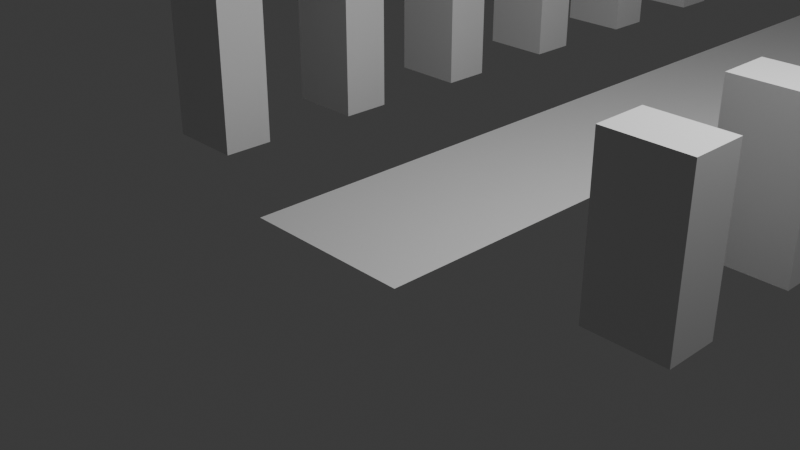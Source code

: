 # Source: terrain.blend  (saved by Blender 4.4.32; exported with 4.5.12 LTS)
import bpy
from mathutils import Matrix  # noqa: F401  (used for matrix-valued properties, if any)

bpy.ops.wm.read_factory_settings(use_empty=True)
scene = bpy.context.scene
scene.name = 'Scene'

# ---- collections
col_collection = bpy.data.collections.new('Collection'); scene.collection.children.link(col_collection)

# ---- materials (node trees are filled in below, after node groups)
mat_material_001 = bpy.data.materials.new('Material.001')

# ---- material node trees
mat_material_001.use_nodes = True; mat_material_001.node_tree.nodes.clear()
_N = mat_material_001.node_tree.nodes; _L = mat_material_001.node_tree.links
n0 = _N.new('ShaderNodeBsdfPrincipled'); n0.name = 'Principled BSDF'; n0.location = (10, 300)
n1 = _N.new('ShaderNodeOutputMaterial'); n1.name = 'Material Output'; n1.location = (300, 300)
_L.new(n0.outputs[0], n1.inputs[0])
n1.is_active_output = True

# ---- world
world_world = bpy.data.worlds.new('World'); scene.world = world_world
world_world.use_nodes = True; world_world.node_tree.nodes.clear()
_N = world_world.node_tree.nodes; _L = world_world.node_tree.links
n0 = _N.new('ShaderNodeOutputWorld'); n0.name = 'World Output'; n0.location = (300, 300)
n1 = _N.new('ShaderNodeBackground'); n1.name = 'Background'; n1.location = (10, 300)
n1.inputs[0].default_value = (0.05088, 0.05088, 0.05088, 1.0)
_L.new(n1.outputs[0], n0.inputs[0])
n0.is_active_output = True
world_world.color = (0.05088, 0.05088, 0.05088)
world_world.sun_shadow_jitter_overblur = 0.0

# ---- cameras
cam_camera = bpy.data.cameras.new('Camera')
cam_camera.clip_end = 100.0
cam_camera.ortho_scale = 7.314

# ---- lights
light_light = bpy.data.lights.new('Light', 'POINT')
light_light.energy = 1000.0
light_light.shadow_soft_size = 0.1

# ---- meshes
me_cube_001 = bpy.data.meshes.new('Cube.001')
me_cube_001.from_pydata([(-3.457, -0.3048, 0.0), (-3.457, -0.3048, 1.829), (-3.457, 0.3048, 0.0), (-3.457, 0.3048, 1.829), (-2.543, -0.3048, 0.0), (-2.543, -0.3048, 1.829), (-2.543, 0.3048, 0.0), (-2.543, 0.3048, 1.829), (2.543, -0.3048, 0.0), (2.543, -0.3048, 1.829), (2.543, 0.3048, 0.0), (2.543, 0.3048, 1.829), (3.457, -0.3048, 0.0), (3.457, -0.3048, 1.829), (3.457, 0.3048, 0.0), (3.457, 0.3048, 1.829)], [], [(0, 1, 3, 2), (2, 3, 7, 6), (6, 7, 5, 4), (4, 5, 1, 0), (2, 6, 4, 0), (7, 3, 1, 5), (8, 9, 11, 10), (10, 11, 15, 14), (14, 15, 13, 12), (12, 13, 9, 8), (10, 14, 12, 8), (15, 11, 9, 13)])
_uv = me_cube_001.uv_layers.new(name='UVMap')
_uv.uv.foreach_set('vector', [0.375, 0.0, 0.625, 0.0, 0.625, 0.25, 0.375, 0.25, 0.375, 0.25, 0.625, 0.25, 0.625, 0.5, 0.375, 0.5, 0.375, 0.5, 0.625, 0.5, 0.625, 0.75, 0.375, 0.75, 0.375, 0.75, 0.625, 0.75, 0.625, 1.0, 0.375, 1.0, 0.125, 0.5, 0.375, 0.5, 0.375, 0.75, 0.125, 0.75, 0.625, 0.5, 0.875, 0.5, 0.875, 0.75, 0.625, 0.75, 0.375, 0.0, 0.625, 0.0, 0.625, 0.25, 0.375, 0.25, 0.375, 0.25, 0.625, 0.25, 0.625, 0.5, 0.375, 0.5, 0.375, 0.5, 0.625, 0.5, 0.625, 0.75, 0.375, 0.75, 0.375, 0.75, 0.625, 0.75, 0.625, 1.0, 0.375, 1.0, 0.125, 0.5, 0.375, 0.5, 0.375, 0.75, 0.125, 0.75, 0.625, 0.5, 0.875, 0.5, 0.875, 0.75, 0.625, 0.75])
me_cube_001.materials.append(mat_material_001)
me_cube_001.update()
me_cube_003 = bpy.data.meshes.new('Cube.003')
me_cube_003.from_pydata([(-1.0, -1.0, -1.0), (-1.0, -1.0, -0.842), (-1.0, 1.0, -1.0), (-1.0, 16.06, 9.023), (1.0, -1.0, -1.0), (1.0, -1.0, -0.842), (1.0, 1.0, -1.0), (1.0, 16.06, 9.023)], [], [(0, 1, 3, 2), (2, 3, 7, 6), (6, 7, 5, 4), (4, 5, 1, 0), (2, 6, 4, 0), (7, 3, 1, 5)])
_uv = me_cube_003.uv_layers.new(name='UVMap')
_uv.uv.foreach_set('vector', [0.375, 0.0, 0.625, 0.0, 0.625, 0.25, 0.375, 0.25, 0.375, 0.25, 0.625, 0.25, 0.625, 0.5, 0.375, 0.5, 0.375, 0.5, 0.625, 0.5, 0.625, 0.75, 0.375, 0.75, 0.375, 0.75, 0.625, 0.75, 0.625, 1.0, 0.375, 1.0, 0.125, 0.5, 0.375, 0.5, 0.375, 0.75, 0.125, 0.75, 0.625, 0.5, 0.875, 0.5, 0.875, 0.75, 0.625, 0.75])
me_cube_003.update()
me_plane = bpy.data.meshes.new('Plane')
me_plane.from_pydata([(-1.0, -1.0, 0.0), (1.0, -1.0, 0.0), (-1.0, 46.37, 0.0), (1.0, 46.37, 0.0)], [], [(0, 1, 3, 2)])
_uv = me_plane.uv_layers.new(name='UVMap')
_uv.uv.foreach_set('vector', [0.0, 0.0, 1.0, 0.0, 1.0, 1.0, 0.0, 1.0])
me_plane.update()

# ---- objects
ob_light = bpy.data.objects.new('Light', light_light)
ob_camera = bpy.data.objects.new('Camera', cam_camera)
ob_cube = bpy.data.objects.new('Cube', me_cube_001)
ob_cube_001 = bpy.data.objects.new('Cube.001', me_cube_003)
ob_plane = bpy.data.objects.new('Plane', me_plane)

# ---- transforms, parenting, visibility, modifiers, constraints
ob_light.location = (4.076, 1.005, 5.904)
ob_light.rotation_euler = (0.6503, 0.05522, 1.866)
ob_light.lock_rotations_4d = False
ob_light.empty_display_type = 'ARROWS'
ob_light.color = (0.0, 0.0, 0.0, 0.0)
ob_light.lineart.crease_threshold = 0.0
ob_camera.location = (7.359, -6.926, 4.958)
ob_camera.rotation_euler = (1.109, 0.0, 0.8149)
ob_camera.lock_rotations_4d = False
ob_camera.empty_display_type = 'ARROWS'
ob_camera.color = (0.0, 0.0, 0.0, 0.0)
ob_camera.display_type = 'WIRE'
ob_camera.lineart.crease_threshold = 0.0
ob_cube.location = (0.0, 0.0, 0.0)
_m = ob_cube.modifiers.new('Array', 'ARRAY')
_m.count = 35
_m.relative_offset_displace = (0.0, 3.0, 0.0)
ob_cube_001.location = (0.0, 51.35, 0.0)
ob_plane.location = (0.0, 0.0, -0.008406)

# ---- collection membership
col_collection.objects.link(ob_light)
col_collection.objects.link(ob_camera)
col_collection.objects.link(ob_cube)
col_collection.objects.link(ob_cube_001)
col_collection.objects.link(ob_plane)

# ---- scene / render settings (as saved in the file)
scene.camera = ob_camera
scene.frame_start = 1; scene.frame_end = 250; scene.frame_set(64)
scene.render.engine = 'BLENDER_EEVEE_NEXT'
bpy.context.view_layer.update()
